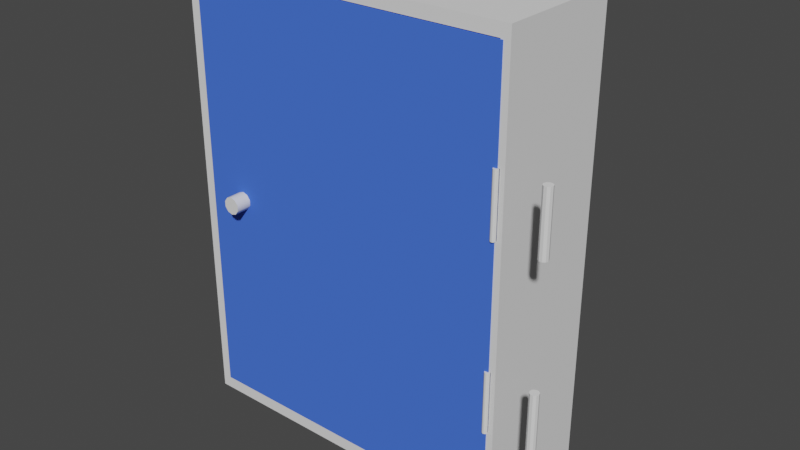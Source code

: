 # Source: EletricalSwitchboard.blend  (saved by Blender 3.2.14; exported with 4.5.12 LTS)
import bpy
from mathutils import Matrix  # noqa: F401  (used for matrix-valued properties, if any)

bpy.ops.wm.read_factory_settings(use_empty=True)
scene = bpy.context.scene
scene.name = 'Scene'

# ---- collections
col_collection = bpy.data.collections.new('Collection'); scene.collection.children.link(col_collection)

# ---- materials (node trees are filled in below, after node groups)
mat_material_001 = bpy.data.materials.new('Material.001')
mat_material_001.use_transparent_shadow = False
mat_material_001.diffuse_color = (0.06459, 0.1611, 0.8, 1.0)

# ---- node groups
ng_auto_smooth = bpy.data.node_groups.new('Auto Smooth', 'GeometryNodeTree')
_s = ng_auto_smooth.interface.new_socket(name='Geometry', in_out='OUTPUT', socket_type='NodeSocketGeometry')
_s = ng_auto_smooth.interface.new_socket(name='Geometry', in_out='INPUT', socket_type='NodeSocketGeometry')
_s = ng_auto_smooth.interface.new_socket(name='Angle', in_out='INPUT', socket_type='NodeSocketFloat')
_s.subtype = 'ANGLE'
_s.min_value = 0.0
_s.max_value = 3.142
ng_auto_smooth.is_modifier = True
_N = ng_auto_smooth.nodes; _L = ng_auto_smooth.links
n0 = _N.new('NodeGroupOutput'); n0.name = 'Group Output'; n0.location = (480, -100)
n1 = _N.new('NodeGroupInput'); n1.name = 'Group Input'; n1.location = (-420, -300)
n2 = _N.new('NodeGroupInput'); n2.name = 'Group Input.001'; n2.location = (-60, -100)
n3 = _N.new('GeometryNodeSetShadeSmooth'); n3.name = 'Set Shade Smooth'; n3.location = (120, -100)
n3.domain = 'EDGE'
n4 = _N.new('GeometryNodeSetShadeSmooth'); n4.name = 'Set Shade Smooth.001'; n4.location = (300, -100)
n5 = _N.new('GeometryNodeInputMeshEdgeAngle'); n5.name = 'Edge Angle'; n5.location = (-420, -220)
n6 = _N.new('GeometryNodeInputEdgeSmooth'); n6.name = 'Is Edge Smooth'; n6.location = (-60, -160)
n7 = _N.new('GeometryNodeInputShadeSmooth'); n7.name = 'Is Face Smooth'; n7.location = (-240, -340)
n8 = _N.new('FunctionNodeBooleanMath'); n8.name = 'Boolean Math'; n8.location = (-60, -220)
n9 = _N.new('FunctionNodeCompare'); n9.name = 'Compare'; n9.location = (-240, -180)
n9.operation = 'LESS_EQUAL'
_L.new(n5.outputs[0], n9.inputs[0])
_L.new(n4.outputs[0], n0.inputs[0])
_L.new(n1.outputs[1], n9.inputs[1])
_L.new(n9.outputs[0], n8.inputs[0])
_L.new(n7.outputs[0], n8.inputs[1])
_L.new(n2.outputs[0], n3.inputs[0])
_L.new(n6.outputs[0], n3.inputs[1])
_L.new(n3.outputs[0], n4.inputs[0])
_L.new(n8.outputs[0], n3.inputs[2])
n0.is_active_output = True

# ---- material node trees

# ---- world
world_world = bpy.data.worlds.new('World'); scene.world = world_world
world_world.use_nodes = True; world_world.node_tree.nodes.clear()
_N = world_world.node_tree.nodes; _L = world_world.node_tree.links
n0 = _N.new('ShaderNodeOutputWorld'); n0.name = 'World Output'; n0.location = (300, 300)
n1 = _N.new('ShaderNodeBackground'); n1.name = 'Background'; n1.location = (10, 300)
n1.inputs[0].default_value = (0.05088, 0.05088, 0.05088, 1.0)
_L.new(n1.outputs[0], n0.inputs[0])
n0.is_active_output = True
world_world.color = (0.05088, 0.05088, 0.05088)
world_world.use_sun_shadow = False
world_world.sun_shadow_jitter_overblur = 0.0

# ---- meshes
me_cube_001 = bpy.data.meshes.new('Cube.001')
me_cube_001.from_pydata([(-0.35, -0.35, -0.35), (0.3352, -0.3284, -0.1956), (0.3352, -0.3284, -0.1009), (0.3352, -0.3284, 0.08399), (-0.35, -0.35, 0.35), (0.3389, -0.3368, -0.1956), (0.3352, -0.3284, 0.1787), (0.3389, -0.3368, -0.1009), (-0.35, 0.35, -0.35), (0.3389, -0.3368, 0.08399), (-0.3312, 0.2967, -0.3312), (0.3389, -0.3368, 0.1787), (-0.35, 0.35, 0.35), (-0.3312, 0.2967, 0.3312), (0.35, -0.35, -0.35), (0.35, -0.35, 0.35), (0.35, 0.35, -0.35), (0.3312, 0.2967, -0.3312), (0.35, 0.35, 0.35), (0.3312, 0.2967, 0.3312), (0.3312, -0.35, -0.3312), (0.3312, -0.35, 0.3312), (-0.3312, -0.35, -0.3312), (-0.3312, -0.35, 0.3312), (0.3312, -0.35, 0.08399), (0.3402, -0.35, 0.1787), (0.3402, -0.35, 0.08399), (0.3312, -0.35, 0.1787), (0.3312, -0.3286, 0.1787), (0.3312, -0.3286, 0.08399), (0.3312, -0.35, -0.1956), (0.3312, -0.35, -0.1009), (0.3402, -0.35, -0.1009), (0.3402, -0.35, -0.1956), (0.3312, -0.3286, -0.1009), (0.3312, -0.3286, -0.1956)], [], [(0, 4, 12, 8), (8, 12, 18, 16), (16, 18, 15, 14), (20, 22, 0, 14, 15, 4, 23, 21, 27, 25, 26, 24, 31, 32, 33, 30), (4, 0, 22, 23), (8, 16, 14, 0), (18, 12, 4, 15), (10, 13, 23, 22), (10, 17, 19, 13), (28, 27, 21, 19, 17, 20, 30, 35, 34, 31, 24, 29), (20, 17, 10, 22), (13, 19, 21, 23), (3, 9, 11, 6), (11, 9, 26, 25), (27, 28, 6, 11, 25), (3, 6, 28, 29), (26, 9, 3, 29, 24), (1, 5, 7, 2), (7, 5, 33, 32), (34, 2, 7, 32, 31), (1, 2, 34, 35), (5, 1, 35, 30, 33)])
_uv = me_cube_001.uv_layers.new(name='UVMap')
_uv.uv.foreach_set('vector', [0.375, 0.0, 0.625, 0.0, 0.625, 0.25, 0.375, 0.25, 0.375, 0.25, 0.625, 0.25, 0.625, 0.5, 0.375, 0.5, 0.375, 0.5, 0.625, 0.5, 0.625, 0.75, 0.375, 0.75, 0.3817, 0.7567, 0.3817, 0.9933, 0.375, 1.0, 0.375, 0.75, 0.625, 0.75, 0.625, 1.0, 0.6183, 0.9933, 0.6183, 0.7567, 0.5638, 0.7567, 0.5638, 0.7535, 0.53, 0.7535, 0.53, 0.7567, 0.464, 0.7567, 0.464, 0.7535, 0.4301, 0.7535, 0.4301, 0.7567, 0.625, 1.0, 0.375, 1.0, 0.3817, 0.9933, 0.6183, 0.9933, 0.125, 0.5, 0.375, 0.5, 0.375, 0.75, 0.125, 0.75, 0.625, 0.5, 0.875, 0.5, 0.875, 0.75, 0.625, 0.75, 0.375, 0.25, 0.625, 0.25, 0.625, 0.005893, 0.375, 0.005893, 0.375, 0.25, 0.375, 0.5, 0.625, 0.5, 0.625, 0.25, 0.5674, 0.736, 0.5674, 0.7441, 0.625, 0.7441, 0.625, 0.5, 0.375, 0.5, 0.375, 0.7441, 0.4262, 0.7441, 0.4262, 0.736, 0.4619, 0.736, 0.4619, 0.7441, 0.5317, 0.7441, 0.5317, 0.736, 0.375, 0.7441, 0.375, 0.5, 0.125, 0.5, 0.125, 0.7441, 0.875, 0.5, 0.625, 0.5, 0.625, 0.7441, 0.875, 0.7441, 1.0, 0.5, 0.9, 0.5, 0.9, 1.0, 1.0, 1.0, 0.9, 1.0, 0.9, 0.5, 0.8054, 0.5, 0.8054, 1.0, 0.1834, 0.2418, 0.1203, 0.4479, 0.25, 0.49, 0.3911, 0.4442, 0.4736, 0.3306, -7.451e-08, 0.5, -7.451e-08, 1.0, 0.09192, 1.0, 0.09192, 0.5, 0.9736, 0.3306, 0.8911, 0.4442, 0.75, 0.49, 0.6203, 0.4479, 0.6834, 0.2418, 1.0, 0.5, 0.9, 0.5, 0.9, 1.0, 1.0, 1.0, 0.9, 1.0, 0.9, 0.5, 0.8054, 0.5, 0.8054, 1.0, 0.1203, 0.4479, 0.25, 0.49, 0.3911, 0.4442, 0.4736, 0.3306, 0.1834, 0.2418, -7.451e-08, 0.5, -7.451e-08, 1.0, 0.09192, 1.0, 0.09192, 0.5, 0.8911, 0.4442, 0.75, 0.49, 0.6203, 0.4479, 0.6834, 0.2418, 0.9736, 0.3306])
me_cube_001.update()
me_cube_003 = bpy.data.meshes.new('Cube.003')
me_cube_003.from_pydata([(-0.7145, -0.6825, -0.3529), (-0.7145, -0.6825, 0.3471), (-0.7145, 0.01749, -0.3529), (-0.7145, 0.01749, 0.3471), (-0.0145, -0.6825, -0.3529), (-0.0145, -0.6825, 0.3471), (-0.0145, 0.01749, -0.3529), (-0.0145, 0.01749, 0.3471), (-0.01899, -0.6657, 0.08616), (-0.01899, -0.6657, 0.1866), (-0.01819, -0.5416, 0.08616), (-0.01819, -0.5416, 0.1866), (-0.01601, -0.4635, 0.08616), (-0.01601, -0.4635, 0.1866), (-0.0145, -0.4623, 0.1866), (-0.01899, -0.6657, -0.2104), (-0.0145, -0.6825, 0.1866), (-0.01899, -0.6657, -0.11), (-0.0145, -0.6825, 0.08616), (-0.01819, -0.5416, -0.2104), (-0.0145, -0.4623, 0.08616), (-0.01819, -0.5416, -0.11), (-0.01887, -0.6825, 0.08616), (-0.01601, -0.4635, -0.2104), (-0.01887, -0.6825, 0.1866), (-0.01601, -0.4635, -0.11), (-0.0145, -0.6825, -0.2104), (-0.0145, -0.6825, -0.11), (-0.0145, -0.4623, -0.2104), (-0.0145, -0.4623, -0.11), (-0.01887, -0.6825, -0.2104), (-0.01887, -0.6825, -0.11)], [], [(0, 1, 3, 2), (2, 3, 7, 6), (26, 4, 6, 7, 5, 16, 14, 20, 18, 27, 29, 28), (24, 16, 5, 1, 0, 4, 26, 30, 31, 27, 18, 22), (2, 6, 4, 0), (7, 3, 1, 5), (8, 9, 24, 22), (8, 10, 11, 9), (24, 9, 11, 13, 14, 16), (10, 12, 13, 11), (14, 13, 12, 20), (20, 12, 10, 8, 22, 18), (15, 17, 31, 30), (15, 19, 21, 17), (17, 21, 25, 29, 27, 31), (19, 23, 25, 21), (29, 25, 23, 28), (23, 19, 15, 30, 26, 28)])
_uv = me_cube_003.uv_layers.new(name='UVMap')
_uv.uv.foreach_set('vector', [0.375, 0.0, 0.625, 0.0, 0.625, 0.25, 0.375, 0.25, 0.375, 0.25, 0.625, 0.25, 0.625, 0.5, 0.375, 0.5, 0.4259, 0.75, 0.375, 0.75, 0.375, 0.5, 0.625, 0.5, 0.625, 0.75, 0.5677, 0.75, 0.5677, 0.6714, 0.5318, 0.6714, 0.5318, 0.75, 0.4618, 0.75, 0.4618, 0.6714, 0.4259, 0.6714, 0.5677, 0.7516, 0.5677, 0.75, 0.625, 0.75, 0.625, 1.0, 0.375, 1.0, 0.375, 0.75, 0.4259, 0.75, 0.4259, 0.7516, 0.4618, 0.7516, 0.4618, 0.75, 0.5318, 0.75, 0.5318, 0.7516, 0.125, 0.5, 0.375, 0.5, 0.375, 0.75, 0.125, 0.75, 0.625, 0.5, 0.875, 0.5, 0.875, 0.75, 0.625, 0.75, 0.3, 0.5, 0.3, 1.0, 0.3137, 1.0, 0.3137, 0.5, 0.3, 0.5, 0.2, 0.5, 0.2, 1.0, 0.3, 1.0, 0.03369, 0.1594, 0.02175, 0.1758, 0.02175, 0.3242, 0.1089, 0.4442, 0.1868, 0.4695, 0.2605, 0.2288, 0.2, 0.5, 0.1, 0.5, 0.1, 1.0, 0.2, 1.0, 0.04481, 1.0, 0.1, 1.0, 0.1, 0.5, 0.04481, 0.5, 0.6868, 0.4695, 0.6089, 0.4442, 0.5217, 0.3242, 0.5217, 0.1758, 0.5337, 0.1594, 0.7605, 0.2288, 0.3, 0.5, 0.3, 1.0, 0.3137, 1.0, 0.3137, 0.5, 0.3, 0.5, 0.2, 0.5, 0.2, 1.0, 0.3, 1.0, 0.02175, 0.1758, 0.02175, 0.3242, 0.1089, 0.4442, 0.1868, 0.4695, 0.2605, 0.2288, 0.03369, 0.1594, 0.2, 0.5, 0.1, 0.5, 0.1, 1.0, 0.2, 1.0, 0.04481, 1.0, 0.1, 1.0, 0.1, 0.5, 0.04481, 0.5, 0.6089, 0.4442, 0.5217, 0.3242, 0.5217, 0.1758, 0.5337, 0.1594, 0.7605, 0.2288, 0.6868, 0.4695])
me_cube_003.materials.append(mat_material_001)
me_cube_003.update()
me_cylinder = bpy.data.meshes.new('Cylinder')
me_cylinder.from_pydata([(0.0, 0.003, -0.305), (0.0, 0.003, 0.305), (0.001763, 0.002427, -0.305), (0.001763, 0.002427, 0.305), (0.002853, 0.0009271, -0.305), (0.002853, 0.0009271, 0.305), (0.002853, -0.0009271, -0.305), (0.002853, -0.0009271, 0.305), (0.001763, -0.002427, -0.305), (0.001763, -0.002427, 0.305), (-2.623e-10, -0.003, -0.305), (-2.623e-10, -0.003, 0.305), (-0.001763, -0.002427, -0.305), (-0.001763, -0.002427, 0.305), (-0.002853, -0.0009271, -0.305), (-0.002853, -0.0009271, 0.305), (-0.002853, 0.0009271, -0.305), (-0.002853, 0.0009271, 0.305), (-0.001763, 0.002427, -0.305), (-0.001763, 0.002427, 0.305)], [], [(0, 1, 3, 2), (2, 3, 5, 4), (4, 5, 7, 6), (6, 7, 9, 8), (8, 9, 11, 10), (10, 11, 13, 12), (12, 13, 15, 14), (14, 15, 17, 16), (3, 1, 19, 17, 15, 13, 11, 9, 7, 5), (16, 17, 19, 18), (18, 19, 1, 0), (0, 2, 4, 6, 8, 10, 12, 14, 16, 18)])
_uv = me_cylinder.uv_layers.new(name='UVMap')
_uv.uv.foreach_set('vector', [1.0, 0.5, 1.0, 1.0, 0.9, 1.0, 0.9, 0.5, 0.9, 0.5, 0.9, 1.0, 0.8, 1.0, 0.8, 0.5, 0.8, 0.5, 0.8, 1.0, 0.7, 1.0, 0.7, 0.5, 0.7, 0.5, 0.7, 1.0, 0.6, 1.0, 0.6, 0.5, 0.6, 0.5, 0.6, 1.0, 0.5, 1.0, 0.5, 0.5, 0.5, 0.5, 0.5, 1.0, 0.4, 1.0, 0.4, 0.5, 0.4, 0.5, 0.4, 1.0, 0.3, 1.0, 0.3, 0.5, 0.3, 0.5, 0.3, 1.0, 0.2, 1.0, 0.2, 0.5, 0.3911, 0.4442, 0.25, 0.49, 0.1089, 0.4442, 0.02175, 0.3242, 0.02175, 0.1758, 0.1089, 0.05584, 0.25, 0.01, 0.3911, 0.05584, 0.4783, 0.1758, 0.4783, 0.3242, 0.2, 0.5, 0.2, 1.0, 0.1, 1.0, 0.1, 0.5, 0.1, 0.5, 0.1, 1.0, -7.451e-08, 1.0, -7.451e-08, 0.5, 0.75, 0.49, 0.8911, 0.4442, 0.9783, 0.3242, 0.9783, 0.1758, 0.8911, 0.05584, 0.75, 0.01, 0.6089, 0.05584, 0.5217, 0.1758, 0.5217, 0.3242, 0.6089, 0.4442])
me_cylinder.update()
me_cylinder_001 = bpy.data.meshes.new('Cylinder.001')
me_cylinder_001.from_pydata([(0.0, 0.003, -0.305), (0.0, 0.003, 0.305), (0.001763, 0.002427, -0.305), (0.001763, 0.002427, 0.305), (0.002853, 0.0009271, -0.305), (0.002853, 0.0009271, 0.305), (0.002853, -0.0009271, -0.305), (0.002853, -0.0009271, 0.305), (0.001763, -0.002427, -0.305), (0.001763, -0.002427, 0.305), (-2.623e-10, -0.003, -0.305), (-2.623e-10, -0.003, 0.305), (-0.001763, -0.002427, -0.305), (-0.001763, -0.002427, 0.305), (-0.002853, -0.0009271, -0.305), (-0.002853, -0.0009271, 0.305), (-0.002853, 0.0009271, -0.305), (-0.002853, 0.0009271, 0.305), (-0.001763, 0.002427, -0.305), (-0.001763, 0.002427, 0.305)], [], [(0, 1, 3, 2), (2, 3, 5, 4), (4, 5, 7, 6), (6, 7, 9, 8), (8, 9, 11, 10), (10, 11, 13, 12), (12, 13, 15, 14), (14, 15, 17, 16), (3, 1, 19, 17, 15, 13, 11, 9, 7, 5), (16, 17, 19, 18), (18, 19, 1, 0), (0, 2, 4, 6, 8, 10, 12, 14, 16, 18)])
_uv = me_cylinder_001.uv_layers.new(name='UVMap')
_uv.uv.foreach_set('vector', [1.0, 0.5, 1.0, 1.0, 0.9, 1.0, 0.9, 0.5, 0.9, 0.5, 0.9, 1.0, 0.8, 1.0, 0.8, 0.5, 0.8, 0.5, 0.8, 1.0, 0.7, 1.0, 0.7, 0.5, 0.7, 0.5, 0.7, 1.0, 0.6, 1.0, 0.6, 0.5, 0.6, 0.5, 0.6, 1.0, 0.5, 1.0, 0.5, 0.5, 0.5, 0.5, 0.5, 1.0, 0.4, 1.0, 0.4, 0.5, 0.4, 0.5, 0.4, 1.0, 0.3, 1.0, 0.3, 0.5, 0.3, 0.5, 0.3, 1.0, 0.2, 1.0, 0.2, 0.5, 0.3911, 0.4442, 0.25, 0.49, 0.1089, 0.4442, 0.02175, 0.3242, 0.02175, 0.1758, 0.1089, 0.05584, 0.25, 0.01, 0.3911, 0.05584, 0.4783, 0.1758, 0.4783, 0.3242, 0.2, 0.5, 0.2, 1.0, 0.1, 1.0, 0.1, 0.5, 0.1, 0.5, 0.1, 1.0, -7.451e-08, 1.0, -7.451e-08, 0.5, 0.75, 0.49, 0.8911, 0.4442, 0.9783, 0.3242, 0.9783, 0.1758, 0.8911, 0.05584, 0.75, 0.01, 0.6089, 0.05584, 0.5217, 0.1758, 0.5217, 0.3242, 0.6089, 0.4442])
me_cylinder_001.update()
me_cylinder_002 = bpy.data.meshes.new('Cylinder.002')
me_cylinder_002.from_pydata([(0.0, 0.01, -0.0125), (0.0, 0.01, 0.0125), (0.005878, 0.00809, -0.0125), (0.005878, 0.00809, 0.0125), (0.009511, 0.00309, -0.0125), (0.009511, 0.00309, 0.0125), (0.009511, -0.00309, -0.0125), (0.009511, -0.00309, 0.0125), (0.005878, -0.00809, -0.0125), (0.005878, -0.00809, 0.0125), (-8.742e-10, -0.01, -0.0125), (-8.742e-10, -0.01, 0.0125), (-0.005878, -0.00809, -0.0125), (-0.005878, -0.00809, 0.0125), (-0.009511, -0.00309, -0.0125), (-0.009511, -0.00309, 0.0125), (-0.009511, 0.00309, -0.0125), (-0.009511, 0.00309, 0.0125), (-0.005878, 0.00809, -0.0125), (-0.005878, 0.00809, 0.0125)], [], [(0, 1, 3, 2), (2, 3, 5, 4), (4, 5, 7, 6), (6, 7, 9, 8), (8, 9, 11, 10), (10, 11, 13, 12), (12, 13, 15, 14), (14, 15, 17, 16), (3, 1, 19, 17, 15, 13, 11, 9, 7, 5), (16, 17, 19, 18), (18, 19, 1, 0), (0, 2, 4, 6, 8, 10, 12, 14, 16, 18)])
me_cylinder_002.polygons.foreach_set('use_smooth', [True] * 12)
_uv = me_cylinder_002.uv_layers.new(name='UVMap')
_uv.uv.foreach_set('vector', [1.0, 0.5, 1.0, 1.0, 0.9, 1.0, 0.9, 0.5, 0.9, 0.5, 0.9, 1.0, 0.8, 1.0, 0.8, 0.5, 0.8, 0.5, 0.8, 1.0, 0.7, 1.0, 0.7, 0.5, 0.7, 0.5, 0.7, 1.0, 0.6, 1.0, 0.6, 0.5, 0.6, 0.5, 0.6, 1.0, 0.5, 1.0, 0.5, 0.5, 0.5, 0.5, 0.5, 1.0, 0.4, 1.0, 0.4, 0.5, 0.4, 0.5, 0.4, 1.0, 0.3, 1.0, 0.3, 0.5, 0.3, 0.5, 0.3, 1.0, 0.2, 1.0, 0.2, 0.5, 0.3911, 0.4442, 0.25, 0.49, 0.1089, 0.4442, 0.02175, 0.3242, 0.02175, 0.1758, 0.1089, 0.05584, 0.25, 0.01, 0.3911, 0.05584, 0.4783, 0.1758, 0.4783, 0.3242, 0.2, 0.5, 0.2, 1.0, 0.1, 1.0, 0.1, 0.5, 0.1, 0.5, 0.1, 1.0, -7.451e-08, 1.0, -7.451e-08, 0.5, 0.75, 0.49, 0.8911, 0.4442, 0.9783, 0.3242, 0.9783, 0.1758, 0.8911, 0.05584, 0.75, 0.01, 0.6089, 0.05584, 0.5217, 0.1758, 0.5217, 0.3242, 0.6089, 0.4442])
me_cylinder_002.update()
me_cylinder_003 = bpy.data.meshes.new('Cylinder.003')
me_cylinder_003.from_pydata([(0.0, 0.003, -0.305), (0.0, 0.003, 0.305), (0.001763, 0.002427, -0.305), (0.001763, 0.002427, 0.305), (0.002853, 0.0009271, -0.305), (0.002853, 0.0009271, 0.305), (0.002853, -0.0009271, -0.305), (0.002853, -0.0009271, 0.305), (0.001763, -0.002427, -0.305), (0.001763, -0.002427, 0.305), (-2.623e-10, -0.003, -0.305), (-2.623e-10, -0.003, 0.305), (-0.001763, -0.002427, -0.305), (-0.001763, -0.002427, 0.305), (-0.002853, -0.0009271, -0.305), (-0.002853, -0.0009271, 0.305), (-0.002853, 0.0009271, -0.305), (-0.002853, 0.0009271, 0.305), (-0.001763, 0.002427, -0.305), (-0.001763, 0.002427, 0.305)], [], [(0, 1, 3, 2), (2, 3, 5, 4), (4, 5, 7, 6), (6, 7, 9, 8), (8, 9, 11, 10), (10, 11, 13, 12), (12, 13, 15, 14), (14, 15, 17, 16), (3, 1, 19, 17, 15, 13, 11, 9, 7, 5), (16, 17, 19, 18), (18, 19, 1, 0), (0, 2, 4, 6, 8, 10, 12, 14, 16, 18)])
_uv = me_cylinder_003.uv_layers.new(name='UVMap')
_uv.uv.foreach_set('vector', [1.0, 0.5, 1.0, 1.0, 0.9, 1.0, 0.9, 0.5, 0.9, 0.5, 0.9, 1.0, 0.8, 1.0, 0.8, 0.5, 0.8, 0.5, 0.8, 1.0, 0.7, 1.0, 0.7, 0.5, 0.7, 0.5, 0.7, 1.0, 0.6, 1.0, 0.6, 0.5, 0.6, 0.5, 0.6, 1.0, 0.5, 1.0, 0.5, 0.5, 0.5, 0.5, 0.5, 1.0, 0.4, 1.0, 0.4, 0.5, 0.4, 0.5, 0.4, 1.0, 0.3, 1.0, 0.3, 0.5, 0.3, 0.5, 0.3, 1.0, 0.2, 1.0, 0.2, 0.5, 0.3911, 0.4442, 0.25, 0.49, 0.1089, 0.4442, 0.02175, 0.3242, 0.02175, 0.1758, 0.1089, 0.05584, 0.25, 0.01, 0.3911, 0.05584, 0.4783, 0.1758, 0.4783, 0.3242, 0.2, 0.5, 0.2, 1.0, 0.1, 1.0, 0.1, 0.5, 0.1, 0.5, 0.1, 1.0, -7.451e-08, 1.0, -7.451e-08, 0.5, 0.75, 0.49, 0.8911, 0.4442, 0.9783, 0.3242, 0.9783, 0.1758, 0.8911, 0.05584, 0.75, 0.01, 0.6089, 0.05584, 0.5217, 0.1758, 0.5217, 0.3242, 0.6089, 0.4442])
me_cylinder_003.update()
me_cylinder_004 = bpy.data.meshes.new('Cylinder.004')
me_cylinder_004.from_pydata([(0.0, 0.003, -0.305), (0.0, 0.003, 0.305), (0.001763, 0.002427, -0.305), (0.001763, 0.002427, 0.305), (0.002853, 0.0009271, -0.305), (0.002853, 0.0009271, 0.305), (0.002853, -0.0009271, -0.305), (0.002853, -0.0009271, 0.305), (0.001763, -0.002427, -0.305), (0.001763, -0.002427, 0.305), (-2.623e-10, -0.003, -0.305), (-2.623e-10, -0.003, 0.305), (-0.001763, -0.002427, -0.305), (-0.001763, -0.002427, 0.305), (-0.002853, -0.0009271, -0.305), (-0.002853, -0.0009271, 0.305), (-0.002853, 0.0009271, -0.305), (-0.002853, 0.0009271, 0.305), (-0.001763, 0.002427, -0.305), (-0.001763, 0.002427, 0.305)], [], [(0, 1, 3, 2), (2, 3, 5, 4), (4, 5, 7, 6), (6, 7, 9, 8), (8, 9, 11, 10), (10, 11, 13, 12), (12, 13, 15, 14), (14, 15, 17, 16), (3, 1, 19, 17, 15, 13, 11, 9, 7, 5), (16, 17, 19, 18), (18, 19, 1, 0), (0, 2, 4, 6, 8, 10, 12, 14, 16, 18)])
_uv = me_cylinder_004.uv_layers.new(name='UVMap')
_uv.uv.foreach_set('vector', [1.0, 0.5, 1.0, 1.0, 0.9, 1.0, 0.9, 0.5, 0.9, 0.5, 0.9, 1.0, 0.8, 1.0, 0.8, 0.5, 0.8, 0.5, 0.8, 1.0, 0.7, 1.0, 0.7, 0.5, 0.7, 0.5, 0.7, 1.0, 0.6, 1.0, 0.6, 0.5, 0.6, 0.5, 0.6, 1.0, 0.5, 1.0, 0.5, 0.5, 0.5, 0.5, 0.5, 1.0, 0.4, 1.0, 0.4, 0.5, 0.4, 0.5, 0.4, 1.0, 0.3, 1.0, 0.3, 0.5, 0.3, 0.5, 0.3, 1.0, 0.2, 1.0, 0.2, 0.5, 0.3911, 0.4442, 0.25, 0.49, 0.1089, 0.4442, 0.02175, 0.3242, 0.02175, 0.1758, 0.1089, 0.05584, 0.25, 0.01, 0.3911, 0.05584, 0.4783, 0.1758, 0.4783, 0.3242, 0.2, 0.5, 0.2, 1.0, 0.1, 1.0, 0.1, 0.5, 0.1, 0.5, 0.1, 1.0, -7.451e-08, 1.0, -7.451e-08, 0.5, 0.75, 0.49, 0.8911, 0.4442, 0.9783, 0.3242, 0.9783, 0.1758, 0.8911, 0.05584, 0.75, 0.01, 0.6089, 0.05584, 0.5217, 0.1758, 0.5217, 0.3242, 0.6089, 0.4442])
me_cylinder_004.update()
me_cube = bpy.data.meshes.new('Cube')
me_cube.from_pydata([(-0.14, -0.05346, -0.14), (-0.14, -0.05346, 0.14), (-0.14, 0.14, -0.14), (-0.14, 0.14, 0.14), (0.14, -0.05346, -0.14), (0.14, -0.05346, 0.14), (0.14, 0.14, -0.14), (0.14, 0.14, 0.14)], [], [(0, 1, 3, 2), (2, 3, 7, 6), (6, 7, 5, 4), (4, 5, 1, 0), (2, 6, 4, 0), (7, 3, 1, 5)])
_uv = me_cube.uv_layers.new(name='UVMap')
_uv.uv.foreach_set('vector', [0.375, 0.0, 0.625, 0.0, 0.625, 0.25, 0.375, 0.25, 0.375, 0.25, 0.625, 0.25, 0.625, 0.5, 0.375, 0.5, 0.375, 0.5, 0.625, 0.5, 0.625, 0.75, 0.375, 0.75, 0.375, 0.75, 0.625, 0.75, 0.625, 1.0, 0.375, 1.0, 0.125, 0.5, 0.375, 0.5, 0.375, 0.75, 0.125, 0.75, 0.625, 0.5, 0.875, 0.5, 0.875, 0.75, 0.625, 0.75])
me_cube.update()
me_cube_002 = bpy.data.meshes.new('Cube.002')
me_cube_002.from_pydata([(-0.14, -0.14, -0.14), (-0.14, -0.14, 0.14), (-0.14, 0.14, -0.14), (-0.14, 0.14, 0.14), (0.14, -0.14, -0.14), (0.14, -0.14, 0.14), (0.14, 0.14, -0.14), (0.14, 0.14, 0.14)], [], [(0, 1, 3, 2), (2, 3, 7, 6), (6, 7, 5, 4), (4, 5, 1, 0), (2, 6, 4, 0), (7, 3, 1, 5)])
_uv = me_cube_002.uv_layers.new(name='UVMap')
_uv.uv.foreach_set('vector', [0.375, 0.0, 0.625, 0.0, 0.625, 0.25, 0.375, 0.25, 0.375, 0.25, 0.625, 0.25, 0.625, 0.5, 0.375, 0.5, 0.375, 0.5, 0.625, 0.5, 0.625, 0.75, 0.375, 0.75, 0.375, 0.75, 0.625, 0.75, 0.625, 1.0, 0.375, 1.0, 0.125, 0.5, 0.375, 0.5, 0.375, 0.75, 0.125, 0.75, 0.625, 0.5, 0.875, 0.5, 0.875, 0.75, 0.625, 0.75])
me_cube_002.update()

# ---- objects
ob_caixa = bpy.data.objects.new('Caixa', me_cube_001)
ob_porta = bpy.data.objects.new('Porta', me_cube_003)
ob_dobradica = bpy.data.objects.new('Dobradica', me_cylinder)
ob_dobradica_001 = bpy.data.objects.new('Dobradica.001', me_cylinder_001)
ob_puxador = bpy.data.objects.new('Puxador', me_cylinder_002)
ob_cylinder_002 = bpy.data.objects.new('Cylinder.002', me_cylinder_003)
ob_cylinder_003 = bpy.data.objects.new('Cylinder.003', me_cylinder_004)
ob_cube = bpy.data.objects.new('Cube', me_cube)
ob_cube_001 = bpy.data.objects.new('Cube.001', me_cube_002)

# ---- transforms, parenting, visibility, modifiers, constraints
ob_caixa.location = (-0.0004034, -0.0002375, 0.0002975)
ob_caixa.scale = (0.5559, 0.2132, 0.744)
ob_porta.location = (0.1942, -0.06599, 0.002344)
ob_porta.scale = (0.5281, 0.01421, 0.7015)
ob_dobradica.location = (0.1851, -0.0754, -0.11)
ob_dobradica.rotation_euler = (0.0, -0.0, -0.2972)
ob_dobradica.scale = (0.995, 0.995, 0.1147)
ob_dobradica_001.location = (0.1851, -0.0754, 0.098)
ob_dobradica_001.rotation_euler = (0.0, -0.0, -0.2972)
ob_dobradica_001.scale = (0.995, 0.995, 0.1147)
ob_puxador.location = (-0.1371, -0.08322, 0.002751)
ob_puxador.rotation_euler = (-1.571, 0.0, 0.0)
ob_puxador.scale = (1.0, 1.0, 0.821)
_m = ob_puxador.modifiers.new('Auto Smooth', 'NODES')
_m.node_group = ng_auto_smooth
_gi = [s.identifier for s in ng_auto_smooth.interface.items_tree if s.item_type == 'SOCKET' and s.in_out == 'INPUT']
_m[_gi[1]] = 0.6929  # Angle
ob_cylinder_002.location = (0.2376, -0.07511, -0.11)
ob_cylinder_002.rotation_euler = (0.0, -0.0, -0.2972)
ob_cylinder_002.scale = (1.694, 1.694, 0.1155)
ob_cylinder_003.location = (0.2376, -0.07511, 0.098)
ob_cylinder_003.rotation_euler = (0.0, -0.0, -0.2972)
ob_cylinder_003.scale = (1.694, 1.694, 0.1155)
ob_cube.location = (0.0, 0.009128, 0.07272)
ob_cube.scale = (1.0, 0.3847, 1.0)
ob_cube_001.location = (0.0, 0.0, -0.1506)
ob_cube_001.scale = (1.336, 0.4911, 0.05423)

# ---- collection membership
col_collection.objects.link(ob_caixa)
col_collection.objects.link(ob_porta)
col_collection.objects.link(ob_dobradica)
col_collection.objects.link(ob_dobradica_001)
col_collection.objects.link(ob_puxador)
col_collection.objects.link(ob_cylinder_002)
col_collection.objects.link(ob_cylinder_003)
col_collection.objects.link(ob_cube)
col_collection.objects.link(ob_cube_001)

# ---- scene / render settings (as saved in the file)
scene.frame_start = 1; scene.frame_end = 250; scene.frame_set(0)
scene.render.engine = 'BLENDER_EEVEE_NEXT'
scene.render.fps = 30
scene.cycles.sampling_pattern = 'TABULATED_SOBOL'
scene.cycles.use_light_tree = False
scene.view_settings.view_transform = 'Filmic'
bpy.context.view_layer.update()

# ---- added for rendering (the .blend has no active camera and no usable light): camera, sun
cam_auto = bpy.data.cameras.new('AutoCamera')
cam_auto.lens = 50.0
cam_auto.sensor_width = 36.0
cam_auto.clip_end = 1000.0
ob_auto_camera = bpy.data.objects.new('AutoCamera', cam_auto)
scene.collection.objects.link(ob_auto_camera)
ob_auto_camera.location = (0.673223, -0.788166, 0.519377)
ob_auto_camera.rotation_euler = (1.09748, -7.21219e-08, 0.694738)
scene.camera = ob_auto_camera
light_auto_sun = bpy.data.lights.new('AutoSun', 'SUN')
light_auto_sun.energy = 3.0
light_auto_sun.angle = 0.0523599
ob_auto_sun = bpy.data.objects.new('AutoSun', light_auto_sun)
scene.collection.objects.link(ob_auto_sun)
ob_auto_sun.rotation_euler = (0.872665, 0.174533, 0.523599)
bpy.context.view_layer.update()
